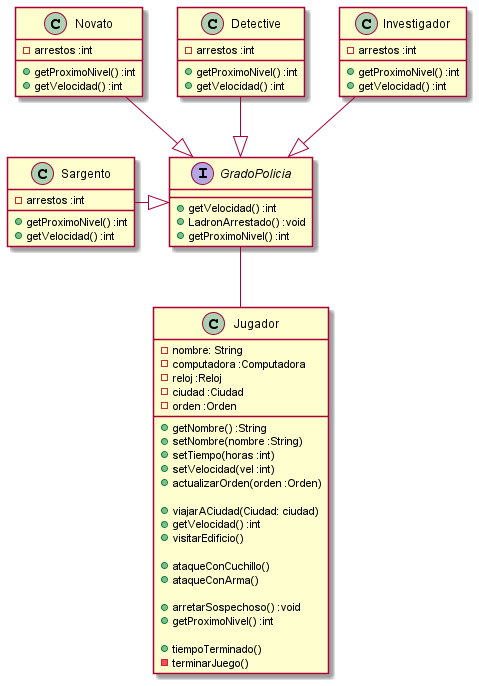

The diagram above was rendered by PlantUML. Its source (embedded in the PNG):
@startuml
'https://plantuml.com/class-diagram

class Jugador{
-nombre: String
-computadora :Computadora
-reloj :Reloj
-ciudad :Ciudad
-orden :Orden

+getNombre() :String
+setNombre(nombre :String)
+setTiempo(horas :int)
+setVelocidad(vel :int)
+actualizarOrden(orden :Orden)

+viajarACiudad(Ciudad: ciudad)
+getVelocidad() :int
+visitarEdificio()

+ataqueConCuchillo()
+ataqueConArma()

+arretarSospechoso() :void
+getProximoNivel() :int

+tiempoTerminado()
-terminarJuego()
}

Interface GradoPolicia{
+getVelocidad() :int
+LadronArrestado() :void
+getProximoNivel() :int
}

class Novato{
-arrestos :int

+getProximoNivel() :int
+getVelocidad() :int
}

class Detective{
-arrestos :int

+getProximoNivel() :int
+getVelocidad() :int
}

class Investigador{
-arrestos :int

+getProximoNivel() :int
+getVelocidad() :int
}

class Sargento{
-arrestos :int

+getProximoNivel() :int
+getVelocidad() :int
}

'Enlaces'
GradoPolicia -- Jugador
Detective --|> GradoPolicia
Novato --|> GradoPolicia
Investigador --|> GradoPolicia
Sargento -|> GradoPolicia

@enduml